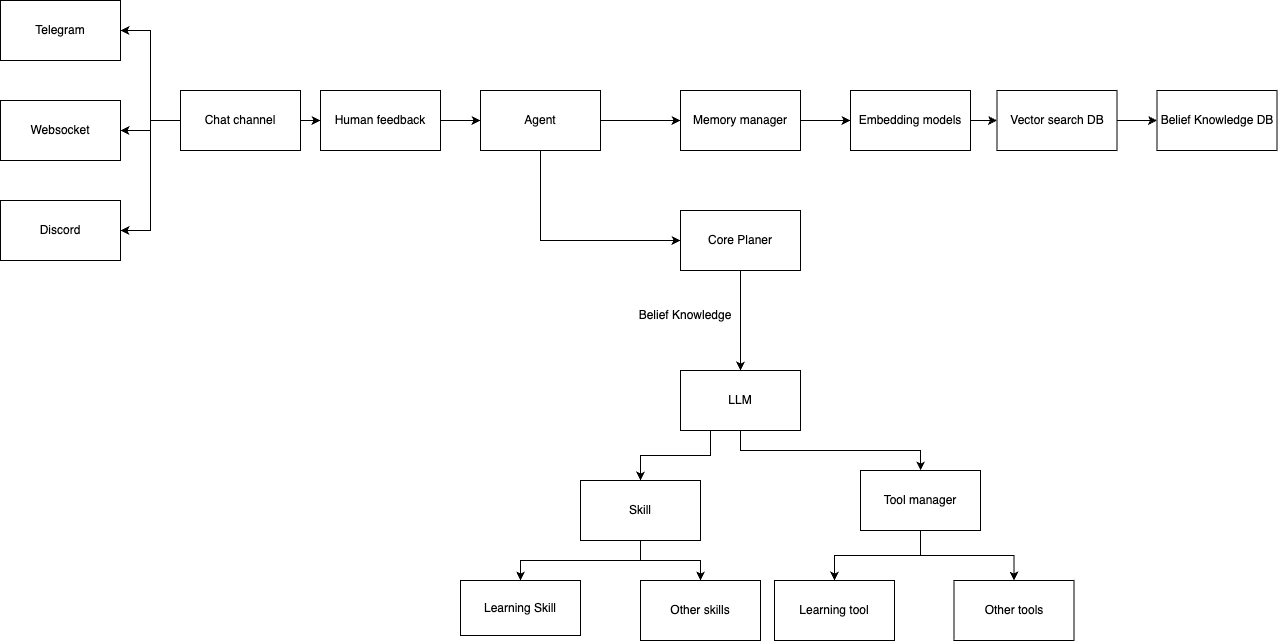

The diagram above was exported from draw.io. Its source (the exported page's mxGraphModel, read from the mxfile embedded in the PNG):
<mxGraphModel dx="3107" dy="1396" grid="1" gridSize="10" guides="1" tooltips="1" connect="1" arrows="1" fold="1" page="1" pageScale="1" pageWidth="827" pageHeight="1169" math="0" shadow="0">
  <root>
    <mxCell id="0" />
    <mxCell id="1" parent="0" />
    <mxCell id="6sFJxqtt7RKxeEXOdmtm-25" style="edgeStyle=orthogonalEdgeStyle;rounded=0;orthogonalLoop=1;jettySize=auto;html=1;exitX=0.5;exitY=1;exitDx=0;exitDy=0;entryX=0.5;entryY=0;entryDx=0;entryDy=0;" edge="1" parent="1" source="6sFJxqtt7RKxeEXOdmtm-4" target="6sFJxqtt7RKxeEXOdmtm-24">
      <mxGeometry relative="1" as="geometry" />
    </mxCell>
    <mxCell id="6sFJxqtt7RKxeEXOdmtm-29" style="edgeStyle=orthogonalEdgeStyle;rounded=0;orthogonalLoop=1;jettySize=auto;html=1;exitX=0.5;exitY=1;exitDx=0;exitDy=0;" edge="1" parent="1" source="6sFJxqtt7RKxeEXOdmtm-4" target="6sFJxqtt7RKxeEXOdmtm-28">
      <mxGeometry relative="1" as="geometry" />
    </mxCell>
    <mxCell id="6sFJxqtt7RKxeEXOdmtm-4" value="Tool manager" style="rounded=0;whiteSpace=wrap;html=1;" vertex="1" parent="1">
      <mxGeometry x="440" y="500" width="120" height="60" as="geometry" />
    </mxCell>
    <mxCell id="6sFJxqtt7RKxeEXOdmtm-6" style="edgeStyle=orthogonalEdgeStyle;rounded=0;orthogonalLoop=1;jettySize=auto;html=1;exitX=0.5;exitY=1;exitDx=0;exitDy=0;" edge="1" parent="1" source="6sFJxqtt7RKxeEXOdmtm-5" target="6sFJxqtt7RKxeEXOdmtm-4">
      <mxGeometry relative="1" as="geometry" />
    </mxCell>
    <mxCell id="6sFJxqtt7RKxeEXOdmtm-18" style="edgeStyle=orthogonalEdgeStyle;rounded=0;orthogonalLoop=1;jettySize=auto;html=1;exitX=0.25;exitY=1;exitDx=0;exitDy=0;entryX=0.5;entryY=0;entryDx=0;entryDy=0;" edge="1" parent="1" source="6sFJxqtt7RKxeEXOdmtm-5" target="6sFJxqtt7RKxeEXOdmtm-9">
      <mxGeometry relative="1" as="geometry" />
    </mxCell>
    <mxCell id="6sFJxqtt7RKxeEXOdmtm-5" value="LLM" style="rounded=0;whiteSpace=wrap;html=1;" vertex="1" parent="1">
      <mxGeometry x="260" y="400" width="120" height="60" as="geometry" />
    </mxCell>
    <mxCell id="6sFJxqtt7RKxeEXOdmtm-7" value="Belief&amp;nbsp;Knowledge DB" style="rounded=0;whiteSpace=wrap;html=1;" vertex="1" parent="1">
      <mxGeometry x="736.5" y="120" width="120" height="60" as="geometry" />
    </mxCell>
    <mxCell id="6sFJxqtt7RKxeEXOdmtm-17" value="" style="edgeStyle=orthogonalEdgeStyle;rounded=0;orthogonalLoop=1;jettySize=auto;html=1;" edge="1" parent="1" source="6sFJxqtt7RKxeEXOdmtm-8" target="6sFJxqtt7RKxeEXOdmtm-7">
      <mxGeometry relative="1" as="geometry" />
    </mxCell>
    <mxCell id="6sFJxqtt7RKxeEXOdmtm-8" value="Vector search DB" style="rounded=0;whiteSpace=wrap;html=1;" vertex="1" parent="1">
      <mxGeometry x="576.5" y="120" width="120" height="60" as="geometry" />
    </mxCell>
    <mxCell id="6sFJxqtt7RKxeEXOdmtm-23" style="edgeStyle=orthogonalEdgeStyle;rounded=0;orthogonalLoop=1;jettySize=auto;html=1;exitX=0.5;exitY=1;exitDx=0;exitDy=0;entryX=0.5;entryY=0;entryDx=0;entryDy=0;" edge="1" parent="1" source="6sFJxqtt7RKxeEXOdmtm-9" target="6sFJxqtt7RKxeEXOdmtm-22">
      <mxGeometry relative="1" as="geometry" />
    </mxCell>
    <mxCell id="6sFJxqtt7RKxeEXOdmtm-27" style="edgeStyle=orthogonalEdgeStyle;rounded=0;orthogonalLoop=1;jettySize=auto;html=1;entryX=0.5;entryY=0;entryDx=0;entryDy=0;" edge="1" parent="1" source="6sFJxqtt7RKxeEXOdmtm-9" target="6sFJxqtt7RKxeEXOdmtm-26">
      <mxGeometry relative="1" as="geometry" />
    </mxCell>
    <mxCell id="6sFJxqtt7RKxeEXOdmtm-9" value="Skill" style="rounded=0;whiteSpace=wrap;html=1;" vertex="1" parent="1">
      <mxGeometry x="160" y="510" width="120" height="60" as="geometry" />
    </mxCell>
    <mxCell id="6sFJxqtt7RKxeEXOdmtm-20" style="edgeStyle=orthogonalEdgeStyle;rounded=0;orthogonalLoop=1;jettySize=auto;html=1;" edge="1" parent="1" source="6sFJxqtt7RKxeEXOdmtm-12">
      <mxGeometry relative="1" as="geometry">
        <mxPoint x="320" y="400" as="targetPoint" />
      </mxGeometry>
    </mxCell>
    <mxCell id="6sFJxqtt7RKxeEXOdmtm-12" value="Core Planer" style="rounded=0;whiteSpace=wrap;html=1;" vertex="1" parent="1">
      <mxGeometry x="260" y="240" width="120" height="60" as="geometry" />
    </mxCell>
    <mxCell id="6sFJxqtt7RKxeEXOdmtm-16" value="" style="edgeStyle=orthogonalEdgeStyle;rounded=0;orthogonalLoop=1;jettySize=auto;html=1;" edge="1" parent="1" source="6sFJxqtt7RKxeEXOdmtm-13" target="6sFJxqtt7RKxeEXOdmtm-8">
      <mxGeometry relative="1" as="geometry" />
    </mxCell>
    <mxCell id="6sFJxqtt7RKxeEXOdmtm-13" value="Embedding models" style="rounded=0;whiteSpace=wrap;html=1;" vertex="1" parent="1">
      <mxGeometry x="430" y="120" width="120" height="60" as="geometry" />
    </mxCell>
    <mxCell id="6sFJxqtt7RKxeEXOdmtm-30" style="edgeStyle=orthogonalEdgeStyle;rounded=0;orthogonalLoop=1;jettySize=auto;html=1;exitX=1;exitY=0.5;exitDx=0;exitDy=0;entryX=0;entryY=0.5;entryDx=0;entryDy=0;" edge="1" parent="1" source="6sFJxqtt7RKxeEXOdmtm-19" target="6sFJxqtt7RKxeEXOdmtm-13">
      <mxGeometry relative="1" as="geometry" />
    </mxCell>
    <mxCell id="6sFJxqtt7RKxeEXOdmtm-19" value="Memory manager" style="rounded=0;whiteSpace=wrap;html=1;" vertex="1" parent="1">
      <mxGeometry x="260" y="120" width="120" height="60" as="geometry" />
    </mxCell>
    <mxCell id="6sFJxqtt7RKxeEXOdmtm-21" value="Belief&amp;nbsp;Knowledge" style="text;html=1;strokeColor=none;fillColor=none;align=center;verticalAlign=middle;whiteSpace=wrap;rounded=0;" vertex="1" parent="1">
      <mxGeometry x="230" y="320" width="70" height="50" as="geometry" />
    </mxCell>
    <mxCell id="6sFJxqtt7RKxeEXOdmtm-22" value="Learning Skill" style="rounded=0;whiteSpace=wrap;html=1;" vertex="1" parent="1">
      <mxGeometry x="40" y="610" width="120" height="55" as="geometry" />
    </mxCell>
    <mxCell id="6sFJxqtt7RKxeEXOdmtm-24" value="Learning tool" style="rounded=0;whiteSpace=wrap;html=1;" vertex="1" parent="1">
      <mxGeometry x="354" y="610" width="120" height="60" as="geometry" />
    </mxCell>
    <mxCell id="6sFJxqtt7RKxeEXOdmtm-26" value="Other skills" style="rounded=0;whiteSpace=wrap;html=1;" vertex="1" parent="1">
      <mxGeometry x="220" y="610" width="120" height="60" as="geometry" />
    </mxCell>
    <mxCell id="6sFJxqtt7RKxeEXOdmtm-28" value="Other tools" style="rounded=0;whiteSpace=wrap;html=1;" vertex="1" parent="1">
      <mxGeometry x="533.5" y="610" width="120" height="60" as="geometry" />
    </mxCell>
    <mxCell id="6sFJxqtt7RKxeEXOdmtm-34" style="edgeStyle=orthogonalEdgeStyle;rounded=0;orthogonalLoop=1;jettySize=auto;html=1;" edge="1" parent="1" source="6sFJxqtt7RKxeEXOdmtm-33" target="6sFJxqtt7RKxeEXOdmtm-19">
      <mxGeometry relative="1" as="geometry" />
    </mxCell>
    <mxCell id="6sFJxqtt7RKxeEXOdmtm-36" style="edgeStyle=orthogonalEdgeStyle;rounded=0;orthogonalLoop=1;jettySize=auto;html=1;exitX=0.5;exitY=1;exitDx=0;exitDy=0;entryX=0;entryY=0.5;entryDx=0;entryDy=0;" edge="1" parent="1" source="6sFJxqtt7RKxeEXOdmtm-33" target="6sFJxqtt7RKxeEXOdmtm-12">
      <mxGeometry relative="1" as="geometry" />
    </mxCell>
    <mxCell id="6sFJxqtt7RKxeEXOdmtm-33" value="Agent" style="rounded=0;whiteSpace=wrap;html=1;" vertex="1" parent="1">
      <mxGeometry x="60" y="120" width="120" height="60" as="geometry" />
    </mxCell>
    <mxCell id="6sFJxqtt7RKxeEXOdmtm-38" style="edgeStyle=orthogonalEdgeStyle;rounded=0;orthogonalLoop=1;jettySize=auto;html=1;entryX=0;entryY=0.5;entryDx=0;entryDy=0;" edge="1" parent="1" source="6sFJxqtt7RKxeEXOdmtm-37" target="6sFJxqtt7RKxeEXOdmtm-33">
      <mxGeometry relative="1" as="geometry" />
    </mxCell>
    <mxCell id="6sFJxqtt7RKxeEXOdmtm-37" value="Human feedback" style="rounded=0;whiteSpace=wrap;html=1;" vertex="1" parent="1">
      <mxGeometry x="-100" y="120" width="120" height="60" as="geometry" />
    </mxCell>
    <mxCell id="6sFJxqtt7RKxeEXOdmtm-40" style="edgeStyle=orthogonalEdgeStyle;rounded=0;orthogonalLoop=1;jettySize=auto;html=1;entryX=0;entryY=0.5;entryDx=0;entryDy=0;" edge="1" parent="1" source="6sFJxqtt7RKxeEXOdmtm-39" target="6sFJxqtt7RKxeEXOdmtm-37">
      <mxGeometry relative="1" as="geometry" />
    </mxCell>
    <mxCell id="6sFJxqtt7RKxeEXOdmtm-42" style="edgeStyle=orthogonalEdgeStyle;rounded=0;orthogonalLoop=1;jettySize=auto;html=1;exitX=0;exitY=0.5;exitDx=0;exitDy=0;entryX=1;entryY=0.5;entryDx=0;entryDy=0;" edge="1" parent="1" source="6sFJxqtt7RKxeEXOdmtm-39" target="6sFJxqtt7RKxeEXOdmtm-41">
      <mxGeometry relative="1" as="geometry" />
    </mxCell>
    <mxCell id="6sFJxqtt7RKxeEXOdmtm-44" style="edgeStyle=orthogonalEdgeStyle;rounded=0;orthogonalLoop=1;jettySize=auto;html=1;entryX=1;entryY=0.5;entryDx=0;entryDy=0;" edge="1" parent="1" source="6sFJxqtt7RKxeEXOdmtm-39" target="6sFJxqtt7RKxeEXOdmtm-43">
      <mxGeometry relative="1" as="geometry" />
    </mxCell>
    <mxCell id="6sFJxqtt7RKxeEXOdmtm-46" style="edgeStyle=orthogonalEdgeStyle;rounded=0;orthogonalLoop=1;jettySize=auto;html=1;exitX=0;exitY=0.5;exitDx=0;exitDy=0;entryX=1;entryY=0.5;entryDx=0;entryDy=0;" edge="1" parent="1" source="6sFJxqtt7RKxeEXOdmtm-39" target="6sFJxqtt7RKxeEXOdmtm-45">
      <mxGeometry relative="1" as="geometry" />
    </mxCell>
    <mxCell id="6sFJxqtt7RKxeEXOdmtm-39" value="Chat&amp;nbsp;channel" style="rounded=0;whiteSpace=wrap;html=1;" vertex="1" parent="1">
      <mxGeometry x="-240" y="120" width="120" height="60" as="geometry" />
    </mxCell>
    <mxCell id="6sFJxqtt7RKxeEXOdmtm-41" value="Telegram" style="rounded=0;whiteSpace=wrap;html=1;" vertex="1" parent="1">
      <mxGeometry x="-420" y="30" width="120" height="60" as="geometry" />
    </mxCell>
    <mxCell id="6sFJxqtt7RKxeEXOdmtm-43" value="Websocket" style="rounded=0;whiteSpace=wrap;html=1;" vertex="1" parent="1">
      <mxGeometry x="-420" y="130" width="120" height="60" as="geometry" />
    </mxCell>
    <mxCell id="6sFJxqtt7RKxeEXOdmtm-45" value="Discord" style="rounded=0;whiteSpace=wrap;html=1;" vertex="1" parent="1">
      <mxGeometry x="-420" y="230" width="120" height="60" as="geometry" />
    </mxCell>
  </root>
</mxGraphModel>